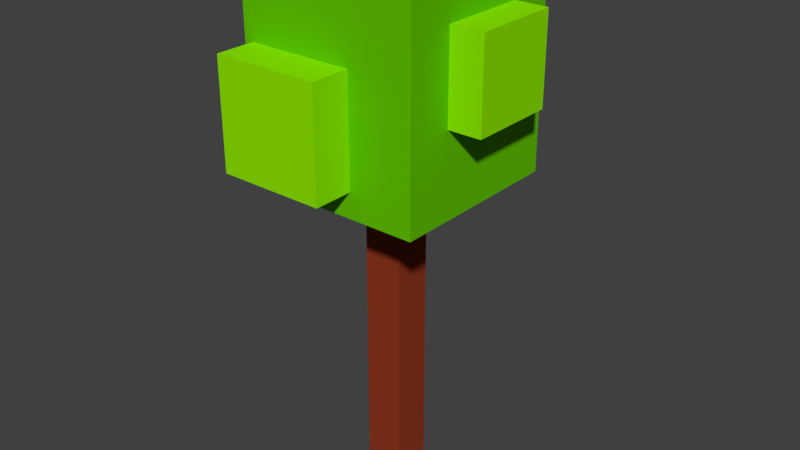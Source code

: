 # Source: lowlowpoly_tree.blend  (saved by Blender 2.79.0; exported with 4.5.12 LTS)
import bpy
from mathutils import Matrix  # noqa: F401  (used for matrix-valued properties, if any)

bpy.ops.wm.read_factory_settings(use_empty=True)
scene = bpy.context.scene
scene.name = 'Scene'

# ---- collections
col_collection_1 = bpy.data.collections.new('Collection 1'); scene.collection.children.link(col_collection_1)

# ---- materials (node trees are filled in below, after node groups)
mat_material_001 = bpy.data.materials.new('Material.001')
mat_material_001.alpha_threshold = 0.0
mat_material_001.use_transparent_shadow = False
mat_material_001.diffuse_color = (0.2738, 0.03863, 0.01406, 1.0)
mat_material_001.roughness = 0.5
mat_material_001.specular_intensity = 0.0
mat_material_003 = bpy.data.materials.new('Material.003')
mat_material_003.alpha_threshold = 0.0
mat_material_003.use_transparent_shadow = False
mat_material_003.diffuse_color = (0.2712, 0.8, 0.0, 1.0)
mat_material_003.roughness = 0.5
mat_material_003.specular_intensity = 0.0
mat_material_002 = bpy.data.materials.new('Material.002')
mat_material_002.alpha_threshold = 0.0
mat_material_002.use_transparent_shadow = False
mat_material_002.diffuse_color = (0.1215, 0.5489, 0.0, 1.0)
mat_material_002.roughness = 0.5
mat_material_002.specular_intensity = 0.0

# ---- material node trees

# ---- world
world_world = bpy.data.worlds.new('World'); scene.world = world_world
world_world.color = (0.05088, 0.05088, 0.05088)
world_world.use_sun_shadow = False
world_world.sun_shadow_jitter_overblur = 0.0
world_world.cycles.sampling_method = 'MANUAL'

# ---- meshes
me_cube_007 = bpy.data.meshes.new('Cube.007')
me_cube_007.from_pydata([(-1.0, -1.0, -0.03475), (-1.0, -1.0, 0.9656), (-1.0, 1.0, -0.03475), (-1.0, 1.0, 0.9656), (1.0, -1.0, -0.03475), (1.0, -1.0, 0.9656), (1.0, 1.0, -0.03475), (1.0, 1.0, 0.9656)], [], [(0, 1, 3, 2), (2, 3, 7, 6), (6, 7, 5, 4), (4, 5, 1, 0), (2, 6, 4, 0), (7, 3, 1, 5)])
me_cube_007.materials.append(mat_material_001)
me_cube_007.use_remesh_preserve_volume = False
me_cube_007.use_remesh_preserve_attributes = False
me_cube_007.use_mirror_vertex_groups = False
me_cube_007.update()
me_cube_006 = bpy.data.meshes.new('Cube.006')
me_cube_006.from_pydata([(-1.0, -1.0, -1.0), (-1.0, -1.0, 1.0), (-1.0, 1.0, -1.0), (-1.0, 1.0, 1.0), (1.0, -1.0, -1.0), (1.0, -1.0, 1.0), (1.0, 1.0, -1.0), (1.0, 1.0, 1.0)], [], [(0, 1, 3, 2), (2, 3, 7, 6), (6, 7, 5, 4), (4, 5, 1, 0), (2, 6, 4, 0), (7, 3, 1, 5)])
me_cube_006.materials.append(mat_material_003)
me_cube_006.use_remesh_preserve_volume = False
me_cube_006.use_remesh_preserve_attributes = False
me_cube_006.use_mirror_vertex_groups = False
me_cube_006.update()
me_cube_005 = bpy.data.meshes.new('Cube.005')
me_cube_005.from_pydata([(-1.0, -1.0, -1.0), (-1.0, -1.0, 1.0), (-1.0, 1.0, -1.0), (-1.0, 1.0, 1.0), (1.0, -1.0, -1.0), (1.0, -1.0, 1.0), (1.0, 1.0, -1.0), (1.0, 1.0, 1.0)], [], [(0, 1, 3, 2), (2, 3, 7, 6), (6, 7, 5, 4), (4, 5, 1, 0), (2, 6, 4, 0), (7, 3, 1, 5)])
me_cube_005.materials.append(mat_material_003)
me_cube_005.use_remesh_preserve_volume = False
me_cube_005.use_remesh_preserve_attributes = False
me_cube_005.use_mirror_vertex_groups = False
me_cube_005.update()
me_cube_004 = bpy.data.meshes.new('Cube.004')
me_cube_004.from_pydata([(-1.0, -1.0, -1.0), (-1.0, -1.0, 1.0), (-1.0, 1.0, -1.0), (-1.0, 1.0, 1.0), (1.0, -1.0, -1.0), (1.0, -1.0, 1.0), (1.0, 1.0, -1.0), (1.0, 1.0, 1.0)], [], [(0, 1, 3, 2), (2, 3, 7, 6), (6, 7, 5, 4), (4, 5, 1, 0), (2, 6, 4, 0), (7, 3, 1, 5)])
me_cube_004.materials.append(mat_material_003)
me_cube_004.use_remesh_preserve_volume = False
me_cube_004.use_remesh_preserve_attributes = False
me_cube_004.use_mirror_vertex_groups = False
me_cube_004.update()
me_cube_002 = bpy.data.meshes.new('Cube.002')
me_cube_002.from_pydata([(-1.0, -1.0, -1.0), (-1.0, -1.0, 1.0), (-1.0, 1.0, -1.0), (-1.0, 1.0, 1.0), (1.0, -1.0, -1.0), (1.0, -1.0, 1.0), (1.0, 1.0, -1.0), (1.0, 1.0, 1.0)], [], [(0, 1, 3, 2), (2, 3, 7, 6), (6, 7, 5, 4), (4, 5, 1, 0), (2, 6, 4, 0), (7, 3, 1, 5)])
me_cube_002.materials.append(mat_material_003)
me_cube_002.use_remesh_preserve_volume = False
me_cube_002.use_remesh_preserve_attributes = False
me_cube_002.use_mirror_vertex_groups = False
me_cube_002.update()
me_cube_001 = bpy.data.meshes.new('Cube.001')
me_cube_001.from_pydata([(-1.0, -1.0, -1.0), (-1.0, -1.0, 1.0), (-1.0, 1.0, -1.0), (-1.0, 1.0, 1.0), (1.0, -1.0, -1.0), (1.0, -1.0, 1.0), (1.0, 1.0, -1.0), (1.0, 1.0, 1.0)], [], [(0, 1, 3, 2), (2, 3, 7, 6), (6, 7, 5, 4), (4, 5, 1, 0), (2, 6, 4, 0), (7, 3, 1, 5)])
me_cube_001.materials.append(mat_material_002)
me_cube_001.use_remesh_preserve_volume = False
me_cube_001.use_remesh_preserve_attributes = False
me_cube_001.use_mirror_vertex_groups = False
me_cube_001.update()

# ---- objects
ob_cube_005 = bpy.data.objects.new('Cube.005', me_cube_007)
ob_cube_004 = bpy.data.objects.new('Cube.004', me_cube_006)
ob_cube_002 = bpy.data.objects.new('Cube.002', me_cube_005)
ob_cube_003 = bpy.data.objects.new('Cube.003', me_cube_004)
ob_cube_001 = bpy.data.objects.new('Cube.001', me_cube_002)
ob_cube = bpy.data.objects.new('Cube', me_cube_001)

# ---- transforms, parenting, visibility, modifiers, constraints
ob_cube_005.location = (0.0, 0.0, -0.02758)
ob_cube_005.scale = (-0.07579, -0.07579, 1.258)
ob_cube_005.lineart.crease_threshold = 0.0
ob_cube_004.location = (0.0, 0.3645, 1.516)
ob_cube_004.scale = (0.1982, 0.1982, 0.2286)
ob_cube_004.lineart.crease_threshold = 0.0
ob_cube_002.location = (-0.1062, -0.2952, 1.435)
ob_cube_002.scale = (0.2058, 0.2058, 0.2058)
ob_cube_002.lineart.crease_threshold = 0.0
ob_cube_003.location = (-0.3719, 0.0, 1.64)
ob_cube_003.scale = (0.1198, 0.1198, 0.1912)
ob_cube_003.lineart.crease_threshold = 0.0
ob_cube_001.location = (0.3062, 0.0, 1.619)
ob_cube_001.scale = (0.1676, 0.1676, 0.1676)
ob_cube_001.lineart.crease_threshold = 0.0
ob_cube.location = (0.0, 0.0, 1.53)
ob_cube.scale = (0.3474, 0.3474, 0.3973)
ob_cube.lineart.crease_threshold = 0.0

# ---- collection membership
col_collection_1.objects.link(ob_cube_005)
col_collection_1.objects.link(ob_cube_004)
col_collection_1.objects.link(ob_cube_002)
col_collection_1.objects.link(ob_cube_003)
col_collection_1.objects.link(ob_cube_001)
col_collection_1.objects.link(ob_cube)

# ---- scene / render settings (as saved in the file)
scene.frame_start = 1; scene.frame_end = 250; scene.frame_set(1)
scene.render.engine = 'BLENDER_EEVEE_NEXT'
scene.render.resolution_percentage = 50
scene.render.dither_intensity = 0.0
scene.cycles.use_denoising = False
scene.cycles.samples = 128
scene.cycles.sampling_pattern = 'TABULATED_SOBOL'
scene.cycles.use_adaptive_sampling = False
scene.cycles.use_light_tree = False
scene.cycles.blur_glossy = 0.0
scene.cycles.sample_clamp_indirect = 0.0
scene.view_settings.view_transform = 'Standard'
bpy.context.view_layer.update()

# ---- added for rendering (the .blend has no active camera and no usable light): camera, sun
cam_auto = bpy.data.cameras.new('AutoCamera')
cam_auto.lens = 50.0
cam_auto.sensor_width = 36.0
cam_auto.clip_end = 1000.0
ob_auto_camera = bpy.data.objects.new('AutoCamera', cam_auto)
scene.collection.objects.link(ob_auto_camera)
ob_auto_camera.location = (2.26791, -2.70133, 2.74922)
ob_auto_camera.rotation_euler = (1.09748, -7.21219e-08, 0.694738)
scene.camera = ob_auto_camera
light_auto_sun = bpy.data.lights.new('AutoSun', 'SUN')
light_auto_sun.energy = 3.0
light_auto_sun.angle = 0.0523599
ob_auto_sun = bpy.data.objects.new('AutoSun', light_auto_sun)
scene.collection.objects.link(ob_auto_sun)
ob_auto_sun.rotation_euler = (0.872665, 0.174533, 0.523599)
bpy.context.view_layer.update()
